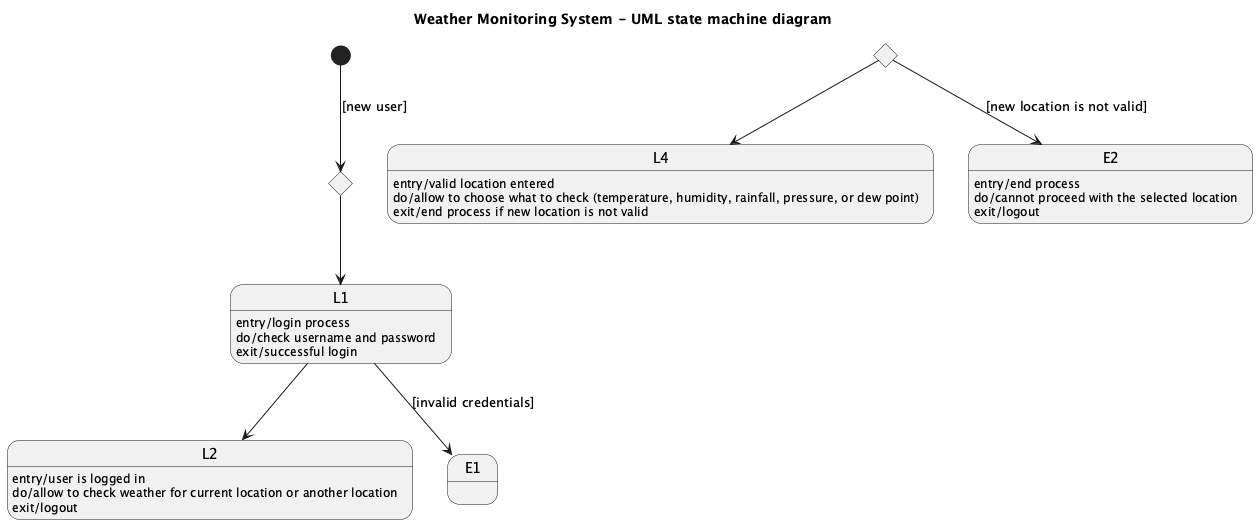

The diagram above was rendered by PlantUML. Its source (embedded in the PNG):
@startuml
title Weather Monitoring System - UML state machine diagram

[*] --> R1 : [new user]
state R1 <<choice>>

R1 --> L1
L1 : entry/login process
L1 : do/check username and password
L1 : exit/successful login
L1 --> L2
L1 --> E1 : [invalid credentials]

L2 : entry/user is logged in
L2 : do/allow to check weather for current location or another location
L2 : exit/logout

state L3 <<choice>>
L3 : entry/check weather information
L3 : do/update and show selected weather information
L3 : exit/view additional details

L3 --> L4
L4 : entry/valid location entered
L4 : do/allow to choose what to check (temperature, humidity, rainfall, pressure, or dew point)
L4 : exit/end process if new location is not valid

L3 --> E2 : [new location is not valid]
E2 : entry/end process
E2 : do/cannot proceed with the selected location
E2 : exit/logout

@enduml